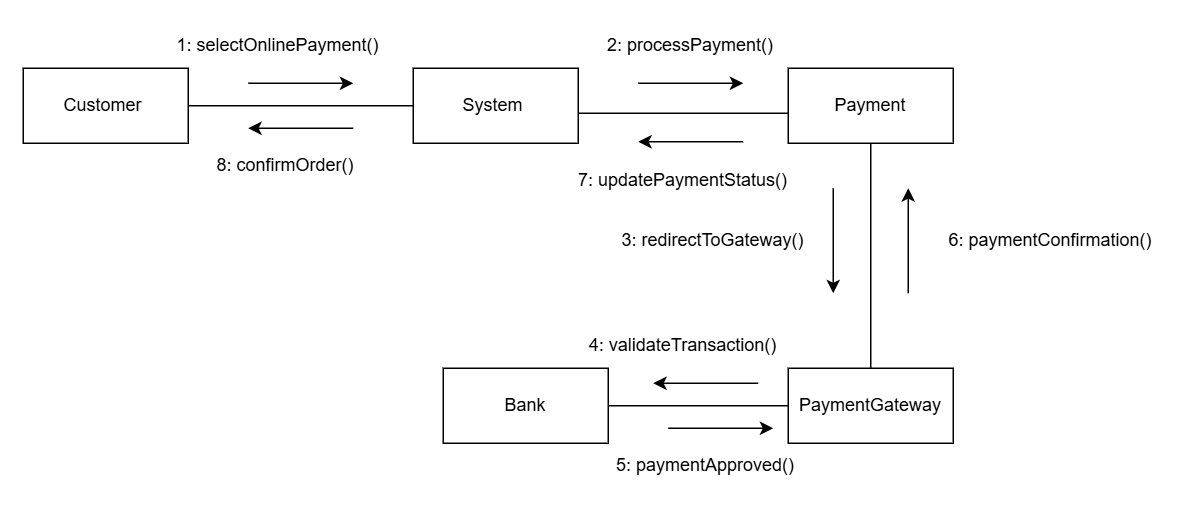

The diagram above was exported from draw.io. Its source (the exported page's mxGraphModel, read from the mxfile embedded in the PNG):
<mxGraphModel dx="1542" dy="805" grid="1" gridSize="10" guides="1" tooltips="1" connect="1" arrows="1" fold="1" page="1" pageScale="1" pageWidth="4681" pageHeight="3300" math="0" shadow="0">
  <root>
    <mxCell id="0" />
    <mxCell id="1" parent="0" />
    <mxCell id="E_TbUrJHjgQLoMPbVdG6-1" parent="1" style="html=1;whiteSpace=wrap;fillColor=none;" value="Customer&amp;nbsp;" vertex="1">
      <mxGeometry height="50" width="110" x="480" y="240" as="geometry" />
    </mxCell>
    <mxCell id="E_TbUrJHjgQLoMPbVdG6-2" parent="1" style="html=1;whiteSpace=wrap;fillColor=none;" value="System&amp;nbsp;" vertex="1">
      <mxGeometry height="50" width="110" x="740" y="240" as="geometry" />
    </mxCell>
    <mxCell id="E_TbUrJHjgQLoMPbVdG6-3" parent="1" style="html=1;whiteSpace=wrap;fillColor=none;" value="Payment&lt;span style=&quot;color: rgba(0, 0, 0, 0); font-family: monospace; font-size: 0px; text-align: start; white-space: nowrap;&quot;&gt;%3CmxGraphModel%3E%3Croot%3E%3CmxCell%20id%3D%220%22%2F%3E%3CmxCell%20id%3D%221%22%20parent%3D%220%22%2F%3E%3CmxCell%20id%3D%222%22%20parent%3D%221%22%20style%3D%22html%3D1%3BwhiteSpace%3Dwrap%3BfillColor%3Dnone%3B%22%20value%3D%22Customer%26amp%3Bnbsp%3B%22%20vertex%3D%221%22%3E%3CmxGeometry%20height%3D%2250%22%20width%3D%22110%22%20x%3D%22310%22%20y%3D%22270%22%20as%3D%22geometry%22%2F%3E%3C%2FmxCell%3E%3C%2Froot%3E%3C%2FmxGraphModel%3E&lt;/span&gt;" vertex="1">
      <mxGeometry height="50" width="110" x="990" y="240" as="geometry" />
    </mxCell>
    <mxCell id="E_TbUrJHjgQLoMPbVdG6-4" parent="1" style="html=1;whiteSpace=wrap;fillColor=none;" value="PaymentGateway&lt;span style=&quot;color: rgba(0, 0, 0, 0); font-family: monospace; font-size: 0px; text-align: start; white-space: nowrap;&quot;&gt;%3CmxGraphModel%3E%3Croot%3E%3CmxCell%20id%3D%220%22%2F%3E%3CmxCell%20id%3D%221%22%20parent%3D%220%22%2F%3E%3CmxCell%20id%3D%222%22%20parent%3D%221%22%20style%3D%22html%3D1%3BwhiteSpace%3Dwrap%3BfillColor%3Dnone%3B%22%20value%3D%22Customer%26amp%3Bnbsp%3B%22%20vertex%3D%221%22%3E%3CmxGeometry%20height%3D%2250%22%20width%3D%22110%22%20x%3D%22310%22%20y%3D%22270%22%20as%3D%22geometry%22%2F%3E%3C%2FmxCell%3E%3C%2Froot%3E%3C%2FmxGraphModel%3E&lt;/span&gt;" vertex="1">
      <mxGeometry height="50" width="110" x="990" y="440" as="geometry" />
    </mxCell>
    <mxCell id="E_TbUrJHjgQLoMPbVdG6-5" parent="1" style="html=1;whiteSpace=wrap;fillColor=none;" value="Bank" vertex="1">
      <mxGeometry height="50" width="110" x="760" y="440" as="geometry" />
    </mxCell>
    <mxCell id="E_TbUrJHjgQLoMPbVdG6-6" edge="1" parent="1" source="E_TbUrJHjgQLoMPbVdG6-1" style="endArrow=none;html=1;rounded=0;exitX=1;exitY=0.5;exitDx=0;exitDy=0;entryX=0;entryY=0.5;entryDx=0;entryDy=0;" target="E_TbUrJHjgQLoMPbVdG6-2" value="">
      <mxGeometry height="50" relative="1" width="50" as="geometry">
        <mxPoint x="760" y="440" as="sourcePoint" />
        <mxPoint x="810" y="390" as="targetPoint" />
      </mxGeometry>
    </mxCell>
    <mxCell id="E_TbUrJHjgQLoMPbVdG6-8" edge="1" parent="1" style="endArrow=none;html=1;rounded=0;exitX=1;exitY=0.5;exitDx=0;exitDy=0;" value="">
      <mxGeometry height="50" relative="1" width="50" as="geometry">
        <mxPoint x="850" y="270" as="sourcePoint" />
        <mxPoint x="990" y="270" as="targetPoint" />
      </mxGeometry>
    </mxCell>
    <mxCell id="E_TbUrJHjgQLoMPbVdG6-9" edge="1" parent="1" source="E_TbUrJHjgQLoMPbVdG6-3" style="endArrow=none;html=1;rounded=0;exitX=0.5;exitY=1;exitDx=0;exitDy=0;entryX=0.5;entryY=0;entryDx=0;entryDy=0;" target="E_TbUrJHjgQLoMPbVdG6-4" value="">
      <mxGeometry height="50" relative="1" width="50" as="geometry">
        <mxPoint x="1040" y="370" as="sourcePoint" />
        <mxPoint x="1190" y="370" as="targetPoint" />
      </mxGeometry>
    </mxCell>
    <mxCell id="E_TbUrJHjgQLoMPbVdG6-10" edge="1" parent="1" source="E_TbUrJHjgQLoMPbVdG6-4" style="endArrow=none;html=1;rounded=0;exitX=0;exitY=0.5;exitDx=0;exitDy=0;entryX=1;entryY=0.5;entryDx=0;entryDy=0;" target="E_TbUrJHjgQLoMPbVdG6-5" value="">
      <mxGeometry height="50" relative="1" width="50" as="geometry">
        <mxPoint x="920" y="490" as="sourcePoint" />
        <mxPoint x="920" y="640" as="targetPoint" />
      </mxGeometry>
    </mxCell>
    <mxCell id="E_TbUrJHjgQLoMPbVdG6-12" edge="1" parent="1" style="endArrow=classic;html=1;rounded=0;" value="">
      <mxGeometry height="50" relative="1" width="50" as="geometry">
        <mxPoint x="630" y="250" as="sourcePoint" />
        <mxPoint x="700" y="250" as="targetPoint" />
      </mxGeometry>
    </mxCell>
    <mxCell id="E_TbUrJHjgQLoMPbVdG6-13" edge="1" parent="1" style="endArrow=classic;html=1;rounded=0;" value="">
      <mxGeometry height="50" relative="1" width="50" as="geometry">
        <mxPoint x="890" y="250" as="sourcePoint" />
        <mxPoint x="960" y="250" as="targetPoint" />
      </mxGeometry>
    </mxCell>
    <mxCell id="E_TbUrJHjgQLoMPbVdG6-14" edge="1" parent="1" style="endArrow=classic;html=1;rounded=0;" value="">
      <mxGeometry height="50" relative="1" width="50" as="geometry">
        <mxPoint x="700" y="280" as="sourcePoint" />
        <mxPoint x="630" y="280" as="targetPoint" />
      </mxGeometry>
    </mxCell>
    <mxCell id="E_TbUrJHjgQLoMPbVdG6-15" edge="1" parent="1" style="endArrow=classic;html=1;rounded=0;" value="">
      <mxGeometry height="50" relative="1" width="50" as="geometry">
        <mxPoint x="960" y="289" as="sourcePoint" />
        <mxPoint x="890" y="289" as="targetPoint" />
      </mxGeometry>
    </mxCell>
    <mxCell id="E_TbUrJHjgQLoMPbVdG6-16" edge="1" parent="1" style="endArrow=classic;html=1;rounded=0;" value="">
      <mxGeometry height="50" relative="1" width="50" as="geometry">
        <mxPoint x="1020" y="320" as="sourcePoint" />
        <mxPoint x="1020" y="390" as="targetPoint" />
      </mxGeometry>
    </mxCell>
    <mxCell id="E_TbUrJHjgQLoMPbVdG6-18" edge="1" parent="1" style="endArrow=classic;html=1;rounded=0;" value="">
      <mxGeometry height="50" relative="1" width="50" as="geometry">
        <mxPoint x="1070" y="390" as="sourcePoint" />
        <mxPoint x="1070" y="320" as="targetPoint" />
      </mxGeometry>
    </mxCell>
    <mxCell id="E_TbUrJHjgQLoMPbVdG6-19" edge="1" parent="1" style="endArrow=classic;html=1;rounded=0;" value="">
      <mxGeometry height="50" relative="1" width="50" as="geometry">
        <mxPoint x="910" y="480" as="sourcePoint" />
        <mxPoint x="980" y="480" as="targetPoint" />
      </mxGeometry>
    </mxCell>
    <mxCell id="E_TbUrJHjgQLoMPbVdG6-20" edge="1" parent="1" style="endArrow=classic;html=1;rounded=0;" value="">
      <mxGeometry height="50" relative="1" width="50" as="geometry">
        <mxPoint x="970" y="450" as="sourcePoint" />
        <mxPoint x="900" y="450" as="targetPoint" />
      </mxGeometry>
    </mxCell>
    <mxCell id="E_TbUrJHjgQLoMPbVdG6-21" parent="1" style="text;html=1;whiteSpace=wrap;strokeColor=none;fillColor=none;align=center;verticalAlign=middle;rounded=0;" value="1: selectOnlinePayment()" vertex="1">
      <mxGeometry height="30" width="140" x="580" y="210" as="geometry" />
    </mxCell>
    <mxCell id="E_TbUrJHjgQLoMPbVdG6-22" parent="1" style="text;html=1;whiteSpace=wrap;strokeColor=none;fillColor=none;align=center;verticalAlign=middle;rounded=0;" value="2: processPayment()" vertex="1">
      <mxGeometry height="30" width="130" x="860" y="210" as="geometry" />
    </mxCell>
    <mxCell id="E_TbUrJHjgQLoMPbVdG6-23" parent="1" style="text;html=1;whiteSpace=wrap;strokeColor=none;fillColor=none;align=center;verticalAlign=middle;rounded=0;" value="3: redirectToGateway()" vertex="1">
      <mxGeometry height="30" width="140" x="870" y="340" as="geometry" />
    </mxCell>
    <mxCell id="E_TbUrJHjgQLoMPbVdG6-24" parent="1" style="text;html=1;whiteSpace=wrap;strokeColor=none;fillColor=none;align=center;verticalAlign=middle;rounded=0;" value="4: validateTransaction()" vertex="1">
      <mxGeometry height="30" width="140" x="850" y="410" as="geometry" />
    </mxCell>
    <mxCell id="E_TbUrJHjgQLoMPbVdG6-25" parent="1" style="text;html=1;whiteSpace=wrap;strokeColor=none;fillColor=none;align=center;verticalAlign=middle;rounded=0;" value="5: paymentApproved()" vertex="1">
      <mxGeometry height="30" width="150" x="860" y="490" as="geometry" />
    </mxCell>
    <mxCell id="E_TbUrJHjgQLoMPbVdG6-27" parent="1" style="text;html=1;whiteSpace=wrap;strokeColor=none;fillColor=none;align=center;verticalAlign=middle;rounded=0;" value="6: paymentConfirmation()" vertex="1">
      <mxGeometry height="30" width="150" x="1090" y="340" as="geometry" />
    </mxCell>
    <mxCell id="E_TbUrJHjgQLoMPbVdG6-28" parent="1" style="text;html=1;whiteSpace=wrap;strokeColor=none;fillColor=none;align=center;verticalAlign=middle;rounded=0;" value="7: updatePaymentStatus()" vertex="1">
      <mxGeometry height="30" width="170" x="835" y="300" as="geometry" />
    </mxCell>
    <mxCell id="E_TbUrJHjgQLoMPbVdG6-30" parent="1" style="text;html=1;whiteSpace=wrap;strokeColor=none;fillColor=none;align=center;verticalAlign=middle;rounded=0;" value="8: confirmOrder()" vertex="1">
      <mxGeometry height="30" width="130" x="590" y="290" as="geometry" />
    </mxCell>
  </root>
</mxGraphModel>